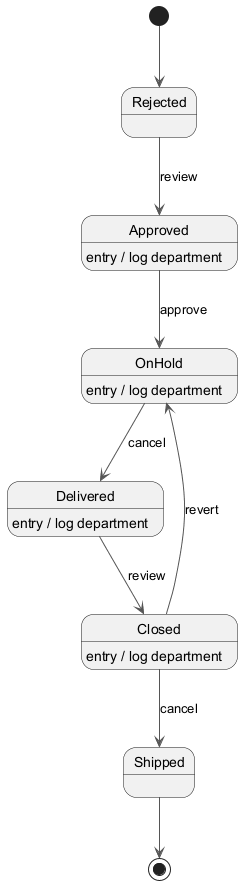

The diagram above was rendered by PlantUML. Its source (embedded in the PNG):
@startuml
skinparam backgroundColor #FFFFFF
skinparam classBackgroundColor #F1F8E9
skinparam classBorderColor #33691E
skinparam ArrowColor #555555
[*] --> Rejected
Rejected --> Approved : review
Approved --> OnHold : approve
Approved : entry / log department
OnHold --> Delivered : cancel
OnHold : entry / log department
Delivered --> Closed : review
Delivered : entry / log department
Closed --> Shipped : cancel
Closed : entry / log department
Closed --> OnHold : revert
Shipped --> [*]
@enduml